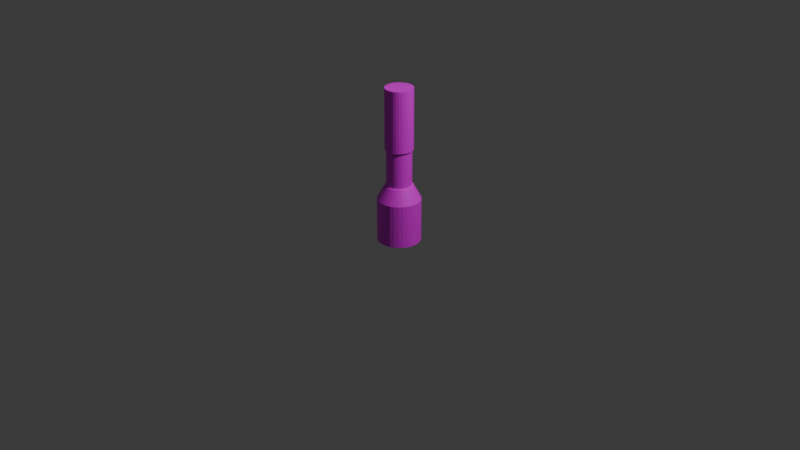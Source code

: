 # Source: flashlight.blend  (saved by Blender 4.4.30; exported with 4.5.12 LTS)
import bpy
from mathutils import Matrix  # noqa: F401  (used for matrix-valued properties, if any)

bpy.ops.wm.read_factory_settings(use_empty=True)
scene = bpy.context.scene
scene.name = 'Scene'

# ---- collections
col_collection = bpy.data.collections.new('Collection'); scene.collection.children.link(col_collection)

# ---- images (referenced by path relative to the original .blend; pixels are not part of the script)
import os
ASSET_DIR = os.environ.get("B2B_ASSET_DIR", "")  # directory of the original .blend (textures are referenced by path, not embedded)
HERE = os.path.dirname(os.path.abspath(__file__))  # packed textures are extracted next to this script under _unpacked/

def load_image(name, relpath, width, height, colorspace="sRGB"):
    """Load a texture the original file referenced (path relative to the .blend, or extracted next to this script)."""
    p = next((c for c in (os.path.join(HERE, relpath), os.path.join(ASSET_DIR, relpath)) if relpath and os.path.exists(c)), "")
    if p:
        img = bpy.data.images.load(p, check_existing=True)
        img.name = name
    else:  # same state as the original file: an image datablock whose file is absent (Cycles renders it pink)
        img = bpy.data.images.new(name, width, height)
        img.source = "FILE"
        img.filepath = "//" + (relpath or name)
    img.colorspace_settings.name = colorspace
    return img
img_torch = load_image('Torch', '', 1024, 1024, 'sRGB')

# ---- materials (node trees are filled in below, after node groups)
mat_material_001 = bpy.data.materials.new('Material.001')

# ---- material node trees
mat_material_001.use_nodes = True; mat_material_001.node_tree.nodes.clear()
_N = mat_material_001.node_tree.nodes; _L = mat_material_001.node_tree.links
n0 = _N.new('ShaderNodeBsdfPrincipled'); n0.name = 'Principled BSDF'; n0.location = (10, 300)
n1 = _N.new('ShaderNodeOutputMaterial'); n1.name = 'Material Output'; n1.location = (300, 300)
n2 = _N.new('ShaderNodeTexImage'); n2.name = 'Image Texture'; n2.location = (-280, 280)
n2.image = img_torch
_L.new(n0.outputs[0], n1.inputs[0])
_L.new(n2.outputs[0], n0.inputs[0])
n1.is_active_output = True

# ---- world
world_world = bpy.data.worlds.new('World'); scene.world = world_world
world_world.use_nodes = True; world_world.node_tree.nodes.clear()
_N = world_world.node_tree.nodes; _L = world_world.node_tree.links
n0 = _N.new('ShaderNodeOutputWorld'); n0.name = 'World Output'; n0.location = (300, 300)
n1 = _N.new('ShaderNodeBackground'); n1.name = 'Background'; n1.location = (10, 300)
n1.inputs[0].default_value = (0.05088, 0.05088, 0.05088, 1.0)
_L.new(n1.outputs[0], n0.inputs[0])
n0.is_active_output = True
world_world.color = (0.05088, 0.05088, 0.05088)
world_world.sun_shadow_jitter_overblur = 0.0

# ---- cameras
cam_camera = bpy.data.cameras.new('Camera')
cam_camera.clip_end = 100.0
cam_camera.ortho_scale = 7.314

# ---- lights
light_light = bpy.data.lights.new('Light', 'POINT')
light_light.energy = 1000.0
light_light.shadow_soft_size = 0.1

# ---- meshes
me_cylinder = bpy.data.meshes.new('Cylinder')
me_cylinder.from_pydata([(-0.1255, 0.6312, 1.914), (-0.2463, 0.5945, 3.5), (-0.3575, 0.5351, 3.5), (-0.455, 0.455, 3.5), (-0.5351, 0.3575, 3.5), (-0.5945, 0.2463, 3.5), (-0.6312, 0.1255, 3.5), (-0.6435, 2.318e-09, 3.5), (-0.6312, -0.1255, 3.5), (-0.5945, -0.2463, 3.5), (-0.5351, -0.3575, 3.5), (-0.455, -0.455, 3.5), (-0.3575, -0.5351, 3.5), (-0.2463, -0.5945, 3.5), (-0.1255, -0.6312, 3.5), (1.912e-07, -0.6435, 3.5), (0.1255, -0.6312, 3.5), (0.2463, -0.5945, 3.5), (0.3575, -0.5351, 3.5), (0.455, -0.455, 3.5), (0.5351, -0.3575, 3.5), (0.5945, -0.2463, 3.5), (0.6312, -0.1255, 3.5), (0.6435, -6.624e-10, 3.5), (0.6312, 0.1255, 3.5), (0.5945, 0.2463, 3.5), (0.5351, 0.3575, 3.5), (0.455, 0.455, 3.5), (0.3575, 0.5351, 3.5), (0.2463, 0.5945, 3.5), (0.1255, 0.6312, 3.5), (1.942e-07, 0.6435, 3.5), (2.065e-08, 0.6435, 0.9535), (0.0, 1.0, 0.5811), (0.1255, 0.6312, 0.9535), (0.1951, 0.9808, 0.5811), (0.2463, 0.5945, 0.9535), (0.3827, 0.9239, 0.5811), (0.3575, 0.5351, 0.9535), (0.5556, 0.8315, 0.5811), (0.455, 0.455, 0.9535), (0.7071, 0.7071, 0.5811), (0.5351, 0.3575, 0.9535), (0.8315, 0.5556, 0.5811), (0.5945, 0.2463, 0.9535), (0.9239, 0.3827, 0.5811), (0.6312, 0.1255, 0.9535), (0.9808, 0.1951, 0.5811), (0.6435, -6.624e-10, 0.9535), (1.0, 0.0, 0.5811), (0.6312, -0.1255, 0.9535), (0.9808, -0.1951, 0.5811), (0.5945, -0.2463, 0.9535), (0.9239, -0.3827, 0.5811), (0.5351, -0.3575, 0.9535), (0.8315, -0.5556, 0.5811), (0.455, -0.455, 0.9535), (0.7071, -0.7071, 0.5811), (0.3575, -0.5351, 0.9535), (0.5556, -0.8315, 0.5811), (0.2463, -0.5945, 0.9535), (0.3827, -0.9239, 0.5811), (0.1255, -0.6312, 0.9535), (0.1951, -0.9808, 0.5811), (1.767e-08, -0.6435, 0.9535), (0.0, -1.0, 0.5811), (-0.1255, -0.6312, 0.9535), (-0.1951, -0.9808, 0.5811), (-0.2463, -0.5945, 0.9535), (-0.3827, -0.9239, 0.5811), (-0.3575, -0.5351, 0.9535), (-0.5556, -0.8315, 0.5811), (-0.455, -0.455, 0.9535), (-0.7071, -0.7071, 0.5811), (-0.5351, -0.3575, 0.9535), (-0.8315, -0.5556, 0.5811), (-0.5945, -0.2463, 0.9535), (-0.9239, -0.3827, 0.5811), (-0.6312, -0.1255, 0.9535), (-0.9808, -0.1951, 0.5811), (-0.6435, 2.318e-09, 0.9535), (-1.0, 0.0, 0.5811), (-0.6312, 0.1255, 0.9535), (-0.9808, 0.1951, 0.5811), (-0.5945, 0.2463, 0.9535), (-0.9239, 0.3827, 0.5811), (-0.5351, 0.3575, 0.9535), (-0.8315, 0.5556, 0.5811), (-0.455, 0.455, 0.9535), (-0.7071, 0.7071, 0.5811), (-0.3575, 0.5351, 0.9535), (-0.5556, 0.8315, 0.5811), (-0.2463, 0.5945, 0.9535), (-0.3827, 0.9239, 0.5811), (-0.1255, 0.6312, 0.9535), (-0.1951, 0.9808, 0.5811), (0.0, 1.0, -0.5458), (0.1951, 0.9808, -0.5458), (0.3827, 0.9239, -0.5458), (0.5556, 0.8315, -0.5458), (0.7071, 0.7071, -0.5458), (0.8315, 0.5556, -0.5458), (0.9239, 0.3827, -0.5458), (0.9808, 0.1951, -0.5458), (1.0, -8.882e-16, -0.5458), (0.9808, -0.1951, -0.5458), (0.9239, -0.3827, -0.5458), (0.8315, -0.5556, -0.5458), (0.7071, -0.7071, -0.5458), (0.5556, -0.8315, -0.5458), (0.3827, -0.9239, -0.5458), (0.1951, -0.9808, -0.5458), (0.0, -1.0, -0.5458), (-0.1951, -0.9808, -0.5458), (-0.3827, -0.9239, -0.5458), (-0.5556, -0.8315, -0.5458), (-0.7071, -0.7071, -0.5458), (-0.8315, -0.5556, -0.5458), (-0.9239, -0.3827, -0.5458), (-0.9808, -0.1951, -0.5458), (-1.0, -8.882e-16, -0.5458), (-0.9808, 0.1951, -0.5458), (-0.9239, 0.3827, -0.5458), (-0.8315, 0.5556, -0.5458), (-0.7071, 0.7071, -0.5458), (-0.5556, 0.8315, -0.5458), (-0.3827, 0.9239, -0.5458), (-0.1951, 0.9808, -0.5458), (0.1951, 0.9808, 0.3977), (0.0, 1.0, 0.3977), (0.3827, 0.9239, 0.3977), (0.5556, 0.8315, 0.3977), (0.7071, 0.7071, 0.3977), (0.8315, 0.5556, 0.3977), (0.9239, 0.3827, 0.3977), (0.9808, 0.1951, 0.3977), (1.0, 0.0, 0.3977), (0.9808, -0.1951, 0.3977), (0.9239, -0.3827, 0.3977), (0.8315, -0.5556, 0.3977), (0.7071, -0.7071, 0.3977), (0.5556, -0.8315, 0.3977), (0.3827, -0.9239, 0.3977), (0.1951, -0.9808, 0.3977), (0.0, -1.0, 0.3977), (-0.1951, -0.9808, 0.3977), (-0.3827, -0.9239, 0.3977), (-0.5556, -0.8315, 0.3977), (-0.7071, -0.7071, 0.3977), (-0.8315, -0.5556, 0.3977), (-0.9239, -0.3827, 0.3977), (-0.9808, -0.1951, 0.3977), (-1.0, 0.0, 0.3977), (-0.9808, 0.1951, 0.3977), (-0.9239, 0.3827, 0.3977), (-0.8315, 0.5556, 0.3977), (-0.7071, 0.7071, 0.3977), (-0.5556, 0.8315, 0.3977), (-0.3827, 0.9239, 0.3977), (-0.1951, 0.9808, 0.3977), (-0.1255, 0.6312, 3.5), (1.937e-07, 0.6435, 1.914), (-0.2463, 0.5945, 1.914), (-0.3575, 0.5351, 1.914), (-0.455, 0.455, 1.914), (-0.5351, 0.3575, 1.914), (-0.5945, 0.2463, 1.914), (-0.6312, 0.1255, 1.914), (-0.6435, 2.318e-09, 1.914), (-0.6312, -0.1255, 1.914), (-0.5945, -0.2463, 1.914), (-0.5351, -0.3575, 1.914), (-0.455, -0.455, 1.914), (-0.3575, -0.5351, 1.914), (-0.2463, -0.5945, 1.914), (-0.1255, -0.6312, 1.914), (1.907e-07, -0.6435, 1.914), (0.1255, -0.6312, 1.914), (0.2463, -0.5945, 1.914), (0.3575, -0.5351, 1.914), (0.455, -0.455, 1.914), (0.5351, -0.3575, 1.914), (0.5945, -0.2463, 1.914), (0.6312, -0.1255, 1.914), (0.6435, -6.624e-10, 1.914), (0.6312, 0.1255, 1.914), (0.5945, 0.2463, 1.914), (0.5351, 0.3575, 1.914), (0.455, 0.455, 1.914), (0.3575, 0.5351, 1.914), (0.2463, 0.5945, 1.914), (0.1255, 0.6312, 1.914), (2.118e-08, 0.6435, 0.9517), (0.1255, 0.6312, 0.9517), (0.2463, 0.5945, 0.9517), (0.3575, 0.5351, 0.9517), (0.455, 0.455, 0.9517), (0.5351, 0.3575, 0.9517), (0.5945, 0.2463, 0.9517), (0.6312, 0.1255, 0.9517), (0.6435, -6.624e-10, 0.9517), (0.6312, -0.1255, 0.9517), (0.5945, -0.2463, 0.9517), (0.5351, -0.3575, 0.9517), (0.455, -0.455, 0.9517), (0.3575, -0.5351, 0.9517), (0.2463, -0.5945, 0.9517), (0.1255, -0.6312, 0.9517), (1.82e-08, -0.6435, 0.9517), (-0.1255, -0.6312, 0.9517), (-0.2463, -0.5945, 0.9517), (-0.3575, -0.5351, 0.9517), (-0.455, -0.455, 0.9517), (-0.5351, -0.3575, 0.9517), (-0.5945, -0.2463, 0.9517), (-0.6312, -0.1255, 0.9517), (-0.6435, 2.318e-09, 0.9517), (-0.6312, 0.1255, 0.9517), (-0.5945, 0.2463, 0.9517), (-0.5351, 0.3575, 0.9517), (-0.455, 0.455, 0.9517), (-0.3575, 0.5351, 0.9517), (-0.2463, 0.5945, 0.9517), (-0.1255, 0.6312, 0.9517), (-0.113, 0.568, 1.914), (1.835e-07, 0.5792, 1.914), (-0.2216, 0.5351, 1.914), (-0.3218, 0.4816, 1.914), (-0.4095, 0.4095, 1.914), (-0.4816, 0.3218, 1.914), (-0.5351, 0.2216, 1.914), (-0.568, 0.113, 1.914), (-0.5792, 2.086e-09, 1.914), (-0.568, -0.113, 1.914), (-0.5351, -0.2216, 1.914), (-0.4816, -0.3218, 1.914), (-0.4095, -0.4095, 1.914), (-0.3218, -0.4816, 1.914), (-0.2216, -0.5351, 1.914), (-0.113, -0.568, 1.914), (1.808e-07, -0.5792, 1.914), (0.113, -0.568, 1.914), (0.2216, -0.5351, 1.914), (0.3218, -0.4816, 1.914), (0.4095, -0.4095, 1.914), (0.4816, -0.3218, 1.914), (0.5351, -0.2216, 1.914), (0.568, -0.113, 1.914), (0.5792, -5.962e-10, 1.914), (0.568, 0.113, 1.914), (0.5351, 0.2216, 1.914), (0.4816, 0.3218, 1.914), (0.4095, 0.4095, 1.914), (0.3218, 0.4816, 1.914), (0.2216, 0.5351, 1.914), (0.113, 0.568, 1.914), (2.826e-08, 0.5792, 0.9517), (0.113, 0.568, 0.9517), (0.2216, 0.5351, 0.9517), (0.3218, 0.4816, 0.9517), (0.4095, 0.4095, 0.9517), (0.4816, 0.3218, 0.9517), (0.5351, 0.2216, 0.9517), (0.568, 0.113, 0.9517), (0.5792, -5.962e-10, 0.9517), (0.568, -0.113, 0.9517), (0.5351, -0.2216, 0.9517), (0.4816, -0.3218, 0.9517), (0.4095, -0.4095, 0.9517), (0.3218, -0.4816, 0.9517), (0.2216, -0.5351, 0.9517), (0.113, -0.568, 0.9517), (2.558e-08, -0.5792, 0.9517), (-0.113, -0.568, 0.9517), (-0.2216, -0.5351, 0.9517), (-0.3218, -0.4816, 0.9517), (-0.4095, -0.4095, 0.9517), (-0.4816, -0.3218, 0.9517), (-0.5351, -0.2216, 0.9517), (-0.568, -0.113, 0.9517), (-0.5792, 2.086e-09, 0.9517), (-0.568, 0.113, 0.9517), (-0.5351, 0.2216, 0.9517), (-0.4816, 0.3218, 0.9517), (-0.4095, 0.4095, 0.9517), (-0.3218, 0.4816, 0.9517), (-0.2216, 0.5351, 0.9517), (-0.113, 0.568, 0.9517), (0.0, 0.8507, -0.5458), (0.166, 0.8344, -0.5458), (0.3256, 0.786, -0.5458), (0.4726, 0.7074, -0.5458), (0.6016, 0.6016, -0.5458), (0.7074, 0.4726, -0.5458), (0.786, 0.3256, -0.5458), (0.8344, 0.166, -0.5458), (0.8507, -8.882e-16, -0.5458), (0.8344, -0.166, -0.5458), (0.786, -0.3256, -0.5458), (0.7074, -0.4726, -0.5458), (0.6016, -0.6016, -0.5458), (0.4726, -0.7074, -0.5458), (0.3256, -0.786, -0.5458), (0.166, -0.8344, -0.5458), (0.0, -0.8507, -0.5458), (-0.166, -0.8344, -0.5458), (-0.3256, -0.786, -0.5458), (-0.4726, -0.7074, -0.5458), (-0.6016, -0.6016, -0.5458), (-0.7074, -0.4726, -0.5458), (-0.786, -0.3256, -0.5458), (-0.8344, -0.166, -0.5458), (-0.8507, -8.882e-16, -0.5458), (-0.8344, 0.166, -0.5458), (-0.786, 0.3256, -0.5458), (-0.7074, 0.4726, -0.5458), (-0.6016, 0.6016, -0.5458), (-0.4726, 0.7074, -0.5458), (-0.3256, 0.786, -0.5458), (-0.166, 0.8344, -0.5458), (0.0, 1.0, -0.5458), (0.1951, 0.9808, -0.5458), (0.3827, 0.9239, -0.5458), (0.5556, 0.8315, -0.5458), (0.7071, 0.7071, -0.5458), (0.8315, 0.5556, -0.5458), (0.9239, 0.3827, -0.5458), (0.9808, 0.1951, -0.5458), (1.0, -8.882e-16, -0.5458), (0.9808, -0.1951, -0.5458), (0.9239, -0.3827, -0.5458), (0.8315, -0.5556, -0.5458), (0.7071, -0.7071, -0.5458), (0.5556, -0.8315, -0.5458), (0.3827, -0.9239, -0.5458), (0.1951, -0.9808, -0.5458), (0.0, -1.0, -0.5458), (-0.1951, -0.9808, -0.5458), (-0.3827, -0.9239, -0.5458), (-0.5556, -0.8315, -0.5458), (-0.7071, -0.7071, -0.5458), (-0.8315, -0.5556, -0.5458), (-0.9239, -0.3827, -0.5458), (-0.9808, -0.1951, -0.5458), (-1.0, -8.882e-16, -0.5458), (-0.9808, 0.1951, -0.5458), (-0.9239, 0.3827, -0.5458), (-0.8315, 0.5556, -0.5458), (-0.7071, 0.7071, -0.5458), (-0.5556, 0.8315, -0.5458), (-0.3827, 0.9239, -0.5458), (-0.1951, 0.9808, -0.5458), (-2.38e-08, 0.8507, -0.153), (0.166, 0.8344, -0.153), (0.3256, 0.786, -0.153), (0.4726, 0.7074, -0.153), (0.6016, 0.6016, -0.153), (0.7074, 0.4726, -0.153), (0.786, 0.3256, -0.153), (0.8344, 0.166, -0.153), (0.8507, -8.882e-16, -0.153), (0.8344, -0.166, -0.153), (0.786, -0.3256, -0.153), (0.7074, -0.4726, -0.153), (0.6016, -0.6016, -0.153), (0.4726, -0.7074, -0.153), (0.3256, -0.786, -0.153), (0.166, -0.8344, -0.153), (-2.38e-08, -0.8507, -0.153), (-0.166, -0.8344, -0.153), (-0.3256, -0.786, -0.153), (-0.4726, -0.7074, -0.153), (-0.6016, -0.6016, -0.153), (-0.7074, -0.4726, -0.153), (-0.786, -0.3256, -0.153), (-0.8344, -0.166, -0.153), (-0.8507, -8.882e-16, -0.153), (-0.8344, 0.166, -0.153), (-0.786, 0.3256, -0.153), (-0.7074, 0.4726, -0.153), (-0.6016, 0.6016, -0.153), (-0.4726, 0.7074, -0.153), (-0.3256, 0.786, -0.153), (-0.166, 0.8344, -0.153), (1.936e-08, -0.6436, 0.9533), (0.1257, -0.6312, 0.9533), (0.2465, -0.5946, 0.9533), (0.3579, -0.5351, 0.9533), (0.4555, -0.4551, 0.9533), (0.5356, -0.3575, 0.9533), (0.5952, -0.2463, 0.9533), (0.6318, -0.1256, 0.9533), (0.6442, 4.336e-09, 0.9533), (0.6318, 0.1256, 0.9533), (0.5952, 0.2463, 0.9533), (0.5356, 0.3575, 0.9533), (0.4555, 0.4551, 0.9533), (0.3579, 0.5351, 0.9533), (0.2465, 0.5946, 0.9533), (0.1257, 0.6312, 0.9533), (1.936e-08, 0.6436, 0.9533), (-0.1257, 0.6312, 0.9533), (-0.2465, 0.5946, 0.9533), (-0.3579, 0.5351, 0.9533), (-0.4555, 0.4551, 0.9533), (-0.5356, 0.3575, 0.9533), (-0.5952, 0.2463, 0.9533), (-0.6318, 0.1256, 0.9533), (-0.6442, 4.336e-09, 0.9533), (-0.6318, -0.1256, 0.9533), (-0.5952, -0.2463, 0.9533), (-0.5356, -0.3575, 0.9533), (-0.4555, -0.4551, 0.9533), (-0.3579, -0.5351, 0.9533), (-0.2465, -0.5946, 0.9533), (-0.1257, -0.6312, 0.9533), (-2.627e-08, 0.6485, 1.914), (0.1237, 0.636, 1.914), (0.2426, 0.5991, 1.914), (0.3521, 0.5392, 1.914), (0.4482, 0.4586, 1.914), (0.527, 0.3603, 1.914), (0.5856, 0.2482, 1.914), (0.6216, 0.1265, 1.914), (0.6338, 7.953e-11, 1.914), (0.6216, -0.1265, 1.914), (0.5856, -0.2482, 1.914), (0.527, -0.3603, 1.914), (0.4482, -0.4586, 1.914), (0.3521, -0.5392, 1.914), (0.2426, -0.5991, 1.914), (0.1237, -0.636, 1.914), (-2.627e-08, -0.6485, 1.914), (-0.1237, -0.636, 1.914), (-0.2426, -0.5991, 1.914), (-0.3521, -0.5392, 1.914), (-0.4482, -0.4586, 1.914), (-0.527, -0.3603, 1.914), (-0.5856, -0.2482, 1.914), (-0.6216, -0.1265, 1.914), (-0.6338, 7.953e-11, 1.914), (-0.6216, 0.1265, 1.914), (-0.5856, 0.2482, 1.914), (-0.527, 0.3603, 1.914), (-0.4482, 0.4586, 1.914), (-0.3521, 0.5392, 1.914), (-0.2426, 0.5991, 1.914), (-0.1237, 0.636, 1.914)], [], [(91, 93, 158, 157), (73, 75, 149, 148), (55, 57, 140, 139), (37, 39, 131, 130), (81, 83, 153, 152), (63, 65, 144, 143), (45, 47, 135, 134), (89, 91, 157, 156), (71, 73, 148, 147), (53, 55, 139, 138), (35, 37, 130, 128), (79, 81, 152, 151), (61, 63, 143, 142), (43, 45, 134, 133), (87, 89, 156, 155), (69, 71, 147, 146), (51, 53, 138, 137), (33, 35, 128, 129), (77, 79, 151, 150), (59, 61, 142, 141), (41, 43, 133, 132), (95, 33, 129, 159), (85, 87, 155, 154), (67, 69, 146, 145), (49, 51, 137, 136), (93, 95, 159, 158), (75, 77, 150, 149), (57, 59, 141, 140), (39, 41, 132, 131), (83, 85, 154, 153), (30, 31, 160, 1, 2, 3, 4, 5, 6, 7, 8, 9, 10, 11, 12, 13, 14, 15, 16, 17, 18, 19, 20, 21, 22, 23, 24, 25, 26, 27, 28, 29), (65, 67, 145, 144), (47, 49, 136, 135), (35, 33, 32, 34), (37, 35, 34, 36), (39, 37, 36, 38), (41, 39, 38, 40), (43, 41, 40, 42), (45, 43, 42, 44), (47, 45, 44, 46), (49, 47, 46, 48), (51, 49, 48, 50), (53, 51, 50, 52), (55, 53, 52, 54), (57, 55, 54, 56), (59, 57, 56, 58), (61, 59, 58, 60), (63, 61, 60, 62), (65, 63, 62, 64), (67, 65, 64, 66), (69, 67, 66, 68), (71, 69, 68, 70), (73, 71, 70, 72), (75, 73, 72, 74), (77, 75, 74, 76), (79, 77, 76, 78), (81, 79, 78, 80), (83, 81, 80, 82), (85, 83, 82, 84), (87, 85, 84, 86), (89, 87, 86, 88), (91, 89, 88, 90), (93, 91, 90, 92), (95, 93, 92, 94), (33, 95, 94, 32), (127, 159, 129, 96), (98, 130, 131, 99), (99, 131, 132, 100), (100, 132, 133, 101), (101, 133, 134, 102), (102, 134, 135, 103), (103, 135, 136, 104), (104, 136, 137, 105), (105, 137, 138, 106), (106, 138, 139, 107), (107, 139, 140, 108), (108, 140, 141, 109), (109, 141, 142, 110), (110, 142, 143, 111), (111, 143, 144, 112), (112, 144, 145, 113), (113, 145, 146, 114), (114, 146, 147, 115), (115, 147, 148, 116), (116, 148, 149, 117), (117, 149, 150, 118), (118, 150, 151, 119), (119, 151, 152, 120), (120, 152, 153, 121), (121, 153, 154, 122), (122, 154, 155, 123), (123, 155, 156, 124), (124, 156, 157, 125), (125, 157, 158, 126), (126, 158, 159, 127), (96, 129, 128, 97), (97, 128, 130, 98), (102, 103, 327, 326), (161, 0, 160, 31), (0, 162, 1, 160), (162, 163, 2, 1), (163, 164, 3, 2), (164, 165, 4, 3), (165, 166, 5, 4), (166, 167, 6, 5), (167, 168, 7, 6), (168, 169, 8, 7), (169, 170, 9, 8), (170, 171, 10, 9), (171, 172, 11, 10), (172, 173, 12, 11), (173, 174, 13, 12), (174, 175, 14, 13), (175, 176, 15, 14), (176, 177, 16, 15), (177, 178, 17, 16), (178, 179, 18, 17), (179, 180, 19, 18), (180, 181, 20, 19), (181, 182, 21, 20), (182, 183, 22, 21), (183, 184, 23, 22), (184, 185, 24, 23), (185, 186, 25, 24), (186, 187, 26, 25), (187, 188, 27, 26), (188, 189, 28, 27), (189, 190, 29, 28), (190, 191, 30, 29), (191, 161, 31, 30), (192, 193, 34, 32), (193, 194, 36, 34), (194, 195, 38, 36), (195, 196, 40, 38), (196, 197, 42, 40), (197, 198, 44, 42), (198, 199, 46, 44), (199, 200, 48, 46), (200, 201, 50, 48), (201, 202, 52, 50), (202, 203, 54, 52), (203, 204, 56, 54), (204, 205, 58, 56), (205, 206, 60, 58), (206, 207, 62, 60), (207, 208, 64, 62), (208, 209, 66, 64), (209, 210, 68, 66), (210, 211, 70, 68), (211, 212, 72, 70), (212, 213, 74, 72), (213, 214, 76, 74), (214, 215, 78, 76), (215, 216, 80, 78), (216, 217, 82, 80), (217, 218, 84, 82), (218, 219, 86, 84), (219, 220, 88, 86), (220, 221, 90, 88), (221, 222, 92, 90), (222, 223, 94, 92), (223, 192, 32, 94), (275, 274, 238, 237), (284, 283, 229, 228), (262, 261, 251, 250), (271, 270, 242, 241), (280, 279, 233, 232), (258, 257, 255, 254), (267, 266, 246, 245), (276, 275, 237, 236), (285, 284, 228, 227), (263, 262, 250, 249), (272, 271, 241, 240), (281, 280, 232, 231), (259, 258, 254, 253), (268, 267, 245, 244), (277, 276, 236, 235), (286, 285, 227, 226), (264, 263, 249, 248), (273, 272, 240, 239), (282, 281, 231, 230), (260, 259, 253, 252), (269, 268, 244, 243), (278, 277, 235, 234), (287, 286, 226, 224), (265, 264, 248, 247), (274, 273, 239, 238), (283, 282, 230, 229), (256, 287, 224, 225), (261, 260, 252, 251), (270, 269, 243, 242), (279, 278, 234, 233), (257, 256, 225, 255), (266, 265, 247, 246), (303, 304, 368, 367), (116, 117, 341, 340), (103, 104, 328, 327), (117, 118, 342, 341), (104, 105, 329, 328), (118, 119, 343, 342), (105, 106, 330, 329), (119, 120, 344, 343), (106, 107, 331, 330), (120, 121, 345, 344), (107, 108, 332, 331), (121, 122, 346, 345), (108, 109, 333, 332), (122, 123, 347, 346), (109, 110, 334, 333), (96, 97, 321, 320), (123, 124, 348, 347), (110, 111, 335, 334), (97, 98, 322, 321), (124, 125, 349, 348), (111, 112, 336, 335), (98, 99, 323, 322), (125, 126, 350, 349), (112, 113, 337, 336), (99, 100, 324, 323), (126, 127, 351, 350), (113, 114, 338, 337), (100, 101, 325, 324), (127, 96, 320, 351), (114, 115, 339, 338), (101, 102, 326, 325), (115, 116, 340, 339), (289, 288, 320, 321), (290, 289, 321, 322), (291, 290, 322, 323), (292, 291, 323, 324), (293, 292, 324, 325), (294, 293, 325, 326), (295, 294, 326, 327), (296, 295, 327, 328), (297, 296, 328, 329), (298, 297, 329, 330), (299, 298, 330, 331), (300, 299, 331, 332), (301, 300, 332, 333), (302, 301, 333, 334), (303, 302, 334, 335), (304, 303, 335, 336), (305, 304, 336, 337), (306, 305, 337, 338), (307, 306, 338, 339), (308, 307, 339, 340), (309, 308, 340, 341), (310, 309, 341, 342), (311, 310, 342, 343), (312, 311, 343, 344), (313, 312, 344, 345), (314, 313, 345, 346), (315, 314, 346, 347), (316, 315, 347, 348), (317, 316, 348, 349), (318, 317, 349, 350), (319, 318, 350, 351), (288, 319, 351, 320), (352, 353, 354, 355, 356, 357, 358, 359, 360, 361, 362, 363, 364, 365, 366, 367, 368, 369, 370, 371, 372, 373, 374, 375, 376, 377, 378, 379, 380, 381, 382, 383), (290, 291, 355, 354), (317, 318, 382, 381), (304, 305, 369, 368), (291, 292, 356, 355), (318, 319, 383, 382), (305, 306, 370, 369), (292, 293, 357, 356), (319, 288, 352, 383), (306, 307, 371, 370), (293, 294, 358, 357), (307, 308, 372, 371), (294, 295, 359, 358), (308, 309, 373, 372), (295, 296, 360, 359), (309, 310, 374, 373), (296, 297, 361, 360), (310, 311, 375, 374), (297, 298, 362, 361), (311, 312, 376, 375), (298, 299, 363, 362), (312, 313, 377, 376), (299, 300, 364, 363), (313, 314, 378, 377), (300, 301, 365, 364), (314, 315, 379, 378), (301, 302, 366, 365), (288, 289, 353, 352), (315, 316, 380, 379), (302, 303, 367, 366), (289, 290, 354, 353), (316, 317, 381, 380), (384, 385, 386, 387, 388, 389, 390, 391, 392, 393, 394, 395, 396, 397, 398, 399, 400, 401, 402, 403, 404, 405, 406, 407, 408, 409, 410, 411, 412, 413, 414, 415), (416, 417, 418, 419, 420, 421, 422, 423, 424, 425, 426, 427, 428, 429, 430, 431, 432, 433, 434, 435, 436, 437, 438, 439, 440, 441, 442, 443, 444, 445, 446, 447)])
_uv = me_cylinder.uv_layers.new(name='UVMap')
_uv.uv.foreach_set('vector', [0.001056, 0.08228, 0.001056, 0.001056, 0.08228, 0.001056, 0.08228, 0.08228, 0.001056, 0.1656, 0.001056, 0.08439, 0.08228, 0.08439, 0.08228, 0.1656, 0.1656, 0.08228, 0.08439, 0.08228, 0.08439, 0.001056, 0.1656, 0.001056, 0.1656, 0.1656, 0.08439, 0.1656, 0.08439, 0.08439, 0.1656, 0.08439, 0.001056, 0.2489, 0.001056, 0.1677, 0.08228, 0.1677, 0.08228, 0.2489, 0.08439, 0.2489, 0.08439, 0.1677, 0.1656, 0.1677, 0.1656, 0.2489, 0.2489, 0.08228, 0.1677, 0.08228, 0.1677, 0.001056, 0.2489, 0.001056, 0.2489, 0.1656, 0.1677, 0.1656, 0.1677, 0.08439, 0.2489, 0.08439, 0.2489, 0.2489, 0.1677, 0.2489, 0.1677, 0.1677, 0.2489, 0.1677, 0.001056, 0.3323, 0.001056, 0.2511, 0.08228, 0.2511, 0.08228, 0.3323, 0.08439, 0.3323, 0.08439, 0.2511, 0.1656, 0.2511, 0.1656, 0.3323, 0.1677, 0.3323, 0.1677, 0.2511, 0.2489, 0.2511, 0.2489, 0.3323, 0.3323, 0.08228, 0.2511, 0.08228, 0.2511, 0.001056, 0.3323, 0.001056, 0.3323, 0.1656, 0.2511, 0.1656, 0.2511, 0.08439, 0.3323, 0.08439, 0.3323, 0.2489, 0.2511, 0.2489, 0.2511, 0.1677, 0.3323, 0.1677, 0.3323, 0.3323, 0.2511, 0.3323, 0.2511, 0.2511, 0.3323, 0.2511, 0.001056, 0.4156, 0.001056, 0.3344, 0.08228, 0.3344, 0.08228, 0.4156, 0.08439, 0.4156, 0.08439, 0.3344, 0.1656, 0.3344, 0.1656, 0.4156, 0.1677, 0.4156, 0.1677, 0.3344, 0.2489, 0.3344, 0.2489, 0.4156, 0.2511, 0.4156, 0.2511, 0.3344, 0.3323, 0.3344, 0.3323, 0.4156, 0.4156, 0.08228, 0.3344, 0.08228, 0.3344, 0.001056, 0.4156, 0.001056, 0.4156, 0.1656, 0.3344, 0.1656, 0.3344, 0.08439, 0.4156, 0.08439, 0.4156, 0.2489, 0.3344, 0.2489, 0.3344, 0.1677, 0.4156, 0.1677, 0.4156, 0.3323, 0.3344, 0.3323, 0.3344, 0.2511, 0.4156, 0.2511, 0.4156, 0.4156, 0.3344, 0.4156, 0.3344, 0.3344, 0.4156, 0.3344, 0.001056, 0.4989, 0.001056, 0.4177, 0.08228, 0.4177, 0.08228, 0.4989, 0.08439, 0.4989, 0.08439, 0.4177, 0.1656, 0.4177, 0.1656, 0.4989, 0.1677, 0.4989, 0.1677, 0.4177, 0.2489, 0.4177, 0.2489, 0.4989, 0.2511, 0.4989, 0.2511, 0.4177, 0.3323, 0.4177, 0.3323, 0.4989, 0.3344, 0.4989, 0.3344, 0.4177, 0.4156, 0.4177, 0.4156, 0.4989, 0.6288, 0.9986, 0.6366, 0.997, 0.6439, 0.994, 0.6506, 0.9895, 0.6562, 0.9839, 0.6606, 0.9773, 0.6637, 0.9699, 0.6652, 0.9621, 0.6652, 0.9542, 0.6637, 0.9463, 0.6606, 0.939, 0.6562, 0.9324, 0.6506, 0.9267, 0.6439, 0.9223, 0.6366, 0.9193, 0.6288, 0.9177, 0.6208, 0.9177, 0.613, 0.9193, 0.6057, 0.9223, 0.599, 0.9267, 0.5934, 0.9324, 0.589, 0.939, 0.5859, 0.9463, 0.5844, 0.9542, 0.5844, 0.9621, 0.5859, 0.9699, 0.589, 0.9773, 0.5934, 0.9839, 0.599, 0.9895, 0.6057, 0.994, 0.613, 0.997, 0.6208, 0.9986, 0.4989, 0.08228, 0.4177, 0.08228, 0.4177, 0.001056, 0.4989, 0.001056, 0.4989, 0.1656, 0.4177, 0.1656, 0.4177, 0.08439, 0.4989, 0.08439, 0.4989, 0.2489, 0.4177, 0.2489, 0.4177, 0.1677, 0.4989, 0.1677, 0.4989, 0.3323, 0.4177, 0.3323, 0.4177, 0.2511, 0.4989, 0.2511, 0.4989, 0.4156, 0.4177, 0.4156, 0.4177, 0.3344, 0.4989, 0.3344, 0.4989, 0.4989, 0.4177, 0.4989, 0.4177, 0.4177, 0.4989, 0.4177, 0.001056, 0.5823, 0.001056, 0.5011, 0.08228, 0.5011, 0.08228, 0.5823, 0.08439, 0.5823, 0.08439, 0.5011, 0.1656, 0.5011, 0.1656, 0.5823, 0.1677, 0.5823, 0.1677, 0.5011, 0.2489, 0.5011, 0.2489, 0.5823, 0.2511, 0.5823, 0.2511, 0.5011, 0.3323, 0.5011, 0.3323, 0.5823, 0.3344, 0.5823, 0.3344, 0.5011, 0.4156, 0.5011, 0.4156, 0.5823, 0.4177, 0.5823, 0.4177, 0.5011, 0.4989, 0.5011, 0.4989, 0.5823, 0.5823, 0.08228, 0.5011, 0.08228, 0.5011, 0.001056, 0.5823, 0.001056, 0.5823, 0.1656, 0.5011, 0.1656, 0.5011, 0.08439, 0.5823, 0.08439, 0.5823, 0.2489, 0.5011, 0.2489, 0.5011, 0.1677, 0.5823, 0.1677, 0.5823, 0.3323, 0.5011, 0.3323, 0.5011, 0.2511, 0.5823, 0.2511, 0.5823, 0.4156, 0.5011, 0.4156, 0.5011, 0.3344, 0.5823, 0.3344, 0.5823, 0.4989, 0.5011, 0.4989, 0.5011, 0.4177, 0.5823, 0.4177, 0.5823, 0.5823, 0.5011, 0.5823, 0.5011, 0.5011, 0.5823, 0.5011, 0.001056, 0.6656, 0.001056, 0.5844, 0.08228, 0.5844, 0.08228, 0.6656, 0.08439, 0.6656, 0.08439, 0.5844, 0.1656, 0.5844, 0.1656, 0.6656, 0.1677, 0.6656, 0.1677, 0.5844, 0.2489, 0.5844, 0.2489, 0.6656, 0.2511, 0.6656, 0.2511, 0.5844, 0.3323, 0.5844, 0.3323, 0.6656, 0.3344, 0.6656, 0.3344, 0.5844, 0.4156, 0.5844, 0.4156, 0.6656, 0.4177, 0.6656, 0.4177, 0.5844, 0.4989, 0.5844, 0.4989, 0.6656, 0.5011, 0.6656, 0.5011, 0.5844, 0.5823, 0.5844, 0.5823, 0.6656, 0.6656, 0.08228, 0.5844, 0.08228, 0.5844, 0.001056, 0.6656, 0.001056, 0.6656, 0.1656, 0.5844, 0.1656, 0.5844, 0.08439, 0.6656, 0.08439, 0.6656, 0.2489, 0.5844, 0.2489, 0.5844, 0.1677, 0.6656, 0.1677, 0.6656, 0.3323, 0.5844, 0.3323, 0.5844, 0.2511, 0.6656, 0.2511, 0.6656, 0.4156, 0.5844, 0.4156, 0.5844, 0.3344, 0.6656, 0.3344, 0.6656, 0.4989, 0.5844, 0.4989, 0.5844, 0.4177, 0.6656, 0.4177, 0.6656, 0.5823, 0.5844, 0.5823, 0.5844, 0.5011, 0.6656, 0.5011, 0.6656, 0.6656, 0.5844, 0.6656, 0.5844, 0.5844, 0.6656, 0.5844, 0.8323, 0.5823, 0.7511, 0.5823, 0.7511, 0.5011, 0.8323, 0.5011, 0.8323, 0.6656, 0.7511, 0.6656, 0.7511, 0.5844, 0.8323, 0.5844, 0.8323, 0.7489, 0.7511, 0.7489, 0.7511, 0.6677, 0.8323, 0.6677, 0.8323, 0.8323, 0.7511, 0.8323, 0.7511, 0.7511, 0.8323, 0.7511, 0.001056, 0.9156, 0.001056, 0.8344, 0.08228, 0.8344, 0.08228, 0.9156, 0.08439, 0.9156, 0.08439, 0.8344, 0.1656, 0.8344, 0.1656, 0.9156, 0.1677, 0.9156, 0.1677, 0.8344, 0.2489, 0.8344, 0.2489, 0.9156, 0.2511, 0.9156, 0.2511, 0.8344, 0.3323, 0.8344, 0.3323, 0.9156, 0.3344, 0.9156, 0.3344, 0.8344, 0.4156, 0.8344, 0.4156, 0.9156, 0.4177, 0.9156, 0.4177, 0.8344, 0.4989, 0.8344, 0.4989, 0.9156, 0.5011, 0.9156, 0.5011, 0.8344, 0.5823, 0.8344, 0.5823, 0.9156, 0.5844, 0.9156, 0.5844, 0.8344, 0.6656, 0.8344, 0.6656, 0.9156, 0.6677, 0.9156, 0.6677, 0.8344, 0.7489, 0.8344, 0.7489, 0.9156, 0.7511, 0.9156, 0.7511, 0.8344, 0.8323, 0.8344, 0.8323, 0.9156, 0.9156, 0.08228, 0.8344, 0.08228, 0.8344, 0.001056, 0.9156, 0.001056, 0.9156, 0.1656, 0.8344, 0.1656, 0.8344, 0.08439, 0.9156, 0.08439, 0.9156, 0.2489, 0.8344, 0.2489, 0.8344, 0.1677, 0.9156, 0.1677, 0.9156, 0.3323, 0.8344, 0.3323, 0.8344, 0.2511, 0.9156, 0.2511, 0.9156, 0.4156, 0.8344, 0.4156, 0.8344, 0.3344, 0.9156, 0.3344, 0.9156, 0.4989, 0.8344, 0.4989, 0.8344, 0.4177, 0.9156, 0.4177, 0.9156, 0.5823, 0.8344, 0.5823, 0.8344, 0.5011, 0.9156, 0.5011, 0.9156, 0.6656, 0.8344, 0.6656, 0.8344, 0.5844, 0.9156, 0.5844, 0.9156, 0.7489, 0.8344, 0.7489, 0.8344, 0.6677, 0.9156, 0.6677, 0.9156, 0.8323, 0.8344, 0.8323, 0.8344, 0.7511, 0.9156, 0.7511, 0.9156, 0.9156, 0.8344, 0.9156, 0.8344, 0.8344, 0.9156, 0.8344, 0.001056, 0.9989, 0.001056, 0.9177, 0.08228, 0.9177, 0.08228, 0.9989, 0.08439, 0.9989, 0.08439, 0.9177, 0.1656, 0.9177, 0.1656, 0.9989, 0.1677, 0.9989, 0.1677, 0.9177, 0.2489, 0.9177, 0.2489, 0.9989, 0.2511, 0.9989, 0.2511, 0.9177, 0.3323, 0.9177, 0.3323, 0.9989, 0.3344, 0.9989, 0.3344, 0.9177, 0.4156, 0.9177, 0.4156, 0.9989, 0.4177, 0.9989, 0.4177, 0.9177, 0.4989, 0.9177, 0.4989, 0.9989, 0.5011, 0.9989, 0.5011, 0.9177, 0.5823, 0.9177, 0.5823, 0.9989, 0.08439, 0.9156, 0.1656, 0.9156, 0.1656, 0.9156, 0.08439, 0.9156, 0.8323, 0.02632, 0.7511, 0.02632, 0.7511, 0.001056, 0.8323, 0.001056, 0.4737, 0.8323, 0.4737, 0.7511, 0.4989, 0.7511, 0.4989, 0.8323, 0.7489, 0.6097, 0.6677, 0.6097, 0.6677, 0.5844, 0.7489, 0.5844, 0.7489, 0.02632, 0.6677, 0.02632, 0.6677, 0.001056, 0.7489, 0.001056, 0.1403, 0.7489, 0.1403, 0.6677, 0.1656, 0.6677, 0.1656, 0.7489, 0.7237, 0.8323, 0.7237, 0.7511, 0.7489, 0.7511, 0.7489, 0.8323, 0.1403, 0.8323, 0.1403, 0.7511, 0.1656, 0.7511, 0.1656, 0.8323, 0.7489, 0.2763, 0.6677, 0.2763, 0.6677, 0.2511, 0.7489, 0.2511, 0.3903, 0.7489, 0.3903, 0.6677, 0.4156, 0.6677, 0.4156, 0.7489, 0.8323, 0.2763, 0.7511, 0.2763, 0.7511, 0.2511, 0.8323, 0.2511, 0.3903, 0.8323, 0.3903, 0.7511, 0.4156, 0.7511, 0.4156, 0.8323, 0.7489, 0.5263, 0.6677, 0.5263, 0.6677, 0.5011, 0.7489, 0.5011, 0.6403, 0.7489, 0.6403, 0.6677, 0.6656, 0.6677, 0.6656, 0.7489, 0.05701, 0.7489, 0.05701, 0.6677, 0.08228, 0.6677, 0.08228, 0.7489, 0.6403, 0.8323, 0.6403, 0.7511, 0.6656, 0.7511, 0.6656, 0.8323, 0.05701, 0.8323, 0.05701, 0.7511, 0.08228, 0.7511, 0.08228, 0.8323, 0.7489, 0.193, 0.6677, 0.193, 0.6677, 0.1677, 0.7489, 0.1677, 0.307, 0.7489, 0.307, 0.6677, 0.3323, 0.6677, 0.3323, 0.7489, 0.8323, 0.193, 0.7511, 0.193, 0.7511, 0.1677, 0.8323, 0.1677, 0.307, 0.8323, 0.307, 0.7511, 0.3323, 0.7511, 0.3323, 0.8323, 0.7489, 0.443, 0.6677, 0.443, 0.6677, 0.4177, 0.7489, 0.4177, 0.557, 0.7489, 0.557, 0.6677, 0.5823, 0.6677, 0.5823, 0.7489, 0.8323, 0.443, 0.7511, 0.443, 0.7511, 0.4177, 0.8323, 0.4177, 0.557, 0.8323, 0.557, 0.7511, 0.5823, 0.7511, 0.5823, 0.8323, 0.7489, 0.693, 0.6677, 0.693, 0.6677, 0.6677, 0.7489, 0.6677, 0.7489, 0.1097, 0.6677, 0.1097, 0.6677, 0.08439, 0.7489, 0.08439, 0.2237, 0.7489, 0.2237, 0.6677, 0.2489, 0.6677, 0.2489, 0.7489, 0.8323, 0.1097, 0.7511, 0.1097, 0.7511, 0.08439, 0.8323, 0.08439, 0.2237, 0.8323, 0.2237, 0.7511, 0.2489, 0.7511, 0.2489, 0.8323, 0.7489, 0.3597, 0.6677, 0.3597, 0.6677, 0.3344, 0.7489, 0.3344, 0.4737, 0.7489, 0.4737, 0.6677, 0.4989, 0.6677, 0.4989, 0.7489, 0.8323, 0.3597, 0.7511, 0.3597, 0.7511, 0.3344, 0.8323, 0.3344, 0.7511, 0.3903, 0.8323, 0.3903, 0.8323, 0.4156, 0.7511, 0.4156, 0.443, 0.6677, 0.443, 0.7489, 0.4177, 0.7489, 0.4177, 0.6677, 0.6677, 0.3903, 0.7489, 0.3903, 0.7489, 0.4156, 0.6677, 0.4156, 0.193, 0.7511, 0.193, 0.8323, 0.1677, 0.8323, 0.1677, 0.7511, 0.7511, 0.1403, 0.8323, 0.1403, 0.8323, 0.1656, 0.7511, 0.1656, 0.193, 0.6677, 0.193, 0.7489, 0.1677, 0.7489, 0.1677, 0.6677, 0.6677, 0.1403, 0.7489, 0.1403, 0.7489, 0.1656, 0.6677, 0.1656, 0.6677, 0.7237, 0.7489, 0.7237, 0.7489, 0.7489, 0.6677, 0.7489, 0.5263, 0.7511, 0.5263, 0.8323, 0.5011, 0.8323, 0.5011, 0.7511, 0.7511, 0.4737, 0.8323, 0.4737, 0.8323, 0.4989, 0.7511, 0.4989, 0.5263, 0.6677, 0.5263, 0.7489, 0.5011, 0.7489, 0.5011, 0.6677, 0.6677, 0.4737, 0.7489, 0.4737, 0.7489, 0.4989, 0.6677, 0.4989, 0.2763, 0.7511, 0.2763, 0.8323, 0.2511, 0.8323, 0.2511, 0.7511, 0.7511, 0.2237, 0.8323, 0.2237, 0.8323, 0.2489, 0.7511, 0.2489, 0.2763, 0.6677, 0.2763, 0.7489, 0.2511, 0.7489, 0.2511, 0.6677, 0.6677, 0.2237, 0.7489, 0.2237, 0.7489, 0.2489, 0.6677, 0.2489, 0.02632, 0.7511, 0.02632, 0.8323, 0.001056, 0.8323, 0.001056, 0.7511, 0.6097, 0.7511, 0.6097, 0.8323, 0.5844, 0.8323, 0.5844, 0.7511, 0.02632, 0.6677, 0.02632, 0.7489, 0.001056, 0.7489, 0.001056, 0.6677, 0.6097, 0.6677, 0.6097, 0.7489, 0.5844, 0.7489, 0.5844, 0.6677, 0.6677, 0.557, 0.7489, 0.557, 0.7489, 0.5823, 0.6677, 0.5823, 0.3597, 0.7511, 0.3597, 0.8323, 0.3344, 0.8323, 0.3344, 0.7511, 0.7511, 0.307, 0.8323, 0.307, 0.8323, 0.3323, 0.7511, 0.3323, 0.3597, 0.6677, 0.3597, 0.7489, 0.3344, 0.7489, 0.3344, 0.6677, 0.6677, 0.307, 0.7489, 0.307, 0.7489, 0.3323, 0.6677, 0.3323, 0.1097, 0.7511, 0.1097, 0.8323, 0.08439, 0.8323, 0.08439, 0.7511, 0.693, 0.7511, 0.693, 0.8323, 0.6677, 0.8323, 0.6677, 0.7511, 0.1097, 0.6677, 0.1097, 0.7489, 0.08439, 0.7489, 0.08439, 0.6677, 0.6677, 0.05701, 0.7489, 0.05701, 0.7489, 0.08228, 0.6677, 0.08228, 0.6677, 0.6403, 0.7489, 0.6403, 0.7489, 0.6656, 0.6677, 0.6656, 0.443, 0.7511, 0.443, 0.8323, 0.4177, 0.8323, 0.4177, 0.7511, 0.7511, 0.05701, 0.8323, 0.05701, 0.8323, 0.08228, 0.7511, 0.08228, 0.02632, 0.7489, 0.02632, 0.6677, 0.05701, 0.6677, 0.05701, 0.7489, 0.1097, 0.7489, 0.1097, 0.6677, 0.1403, 0.6677, 0.1403, 0.7489, 0.193, 0.7489, 0.193, 0.6677, 0.2237, 0.6677, 0.2237, 0.7489, 0.2763, 0.7489, 0.2763, 0.6677, 0.307, 0.6677, 0.307, 0.7489, 0.3597, 0.7489, 0.3597, 0.6677, 0.3903, 0.6677, 0.3903, 0.7489, 0.443, 0.7489, 0.443, 0.6677, 0.4737, 0.6677, 0.4737, 0.7489, 0.5263, 0.7489, 0.5263, 0.6677, 0.557, 0.6677, 0.557, 0.7489, 0.6097, 0.7489, 0.6097, 0.6677, 0.6403, 0.6677, 0.6403, 0.7489, 0.7489, 0.05701, 0.6677, 0.05701, 0.6677, 0.02632, 0.7489, 0.02632, 0.7489, 0.1403, 0.6677, 0.1403, 0.6677, 0.1097, 0.7489, 0.1097, 0.7489, 0.2237, 0.6677, 0.2237, 0.6677, 0.193, 0.7489, 0.193, 0.7489, 0.307, 0.6677, 0.307, 0.6677, 0.2763, 0.7489, 0.2763, 0.7489, 0.3903, 0.6677, 0.3903, 0.6677, 0.3597, 0.7489, 0.3597, 0.7489, 0.4737, 0.6677, 0.4737, 0.6677, 0.443, 0.7489, 0.443, 0.7489, 0.557, 0.6677, 0.557, 0.6677, 0.5263, 0.7489, 0.5263, 0.7489, 0.6403, 0.6677, 0.6403, 0.6677, 0.6097, 0.7489, 0.6097, 0.7489, 0.7237, 0.6677, 0.7237, 0.6677, 0.693, 0.7489, 0.693, 0.02632, 0.8323, 0.02632, 0.7511, 0.05701, 0.7511, 0.05701, 0.8323, 0.1097, 0.8323, 0.1097, 0.7511, 0.1403, 0.7511, 0.1403, 0.8323, 0.193, 0.8323, 0.193, 0.7511, 0.2237, 0.7511, 0.2237, 0.8323, 0.2763, 0.8323, 0.2763, 0.7511, 0.307, 0.7511, 0.307, 0.8323, 0.3597, 0.8323, 0.3597, 0.7511, 0.3903, 0.7511, 0.3903, 0.8323, 0.443, 0.8323, 0.443, 0.7511, 0.4737, 0.7511, 0.4737, 0.8323, 0.5263, 0.8323, 0.5263, 0.7511, 0.557, 0.7511, 0.557, 0.8323, 0.6097, 0.8323, 0.6097, 0.7511, 0.6403, 0.7511, 0.6403, 0.8323, 0.693, 0.8323, 0.693, 0.7511, 0.7237, 0.7511, 0.7237, 0.8323, 0.8323, 0.05701, 0.7511, 0.05701, 0.7511, 0.02632, 0.8323, 0.02632, 0.8323, 0.1403, 0.7511, 0.1403, 0.7511, 0.1097, 0.8323, 0.1097, 0.8323, 0.2237, 0.7511, 0.2237, 0.7511, 0.193, 0.8323, 0.193, 0.8323, 0.307, 0.7511, 0.307, 0.7511, 0.2763, 0.8323, 0.2763, 0.8323, 0.3903, 0.7511, 0.3903, 0.7511, 0.3597, 0.8323, 0.3597, 0.8323, 0.4737, 0.7511, 0.4737, 0.7511, 0.443, 0.8323, 0.443, 0.7111, 0.9238, 0.7044, 0.9238, 0.7044, 0.9238, 0.7111, 0.9238, 0.9156, 0.4989, 0.9156, 0.4177, 0.9156, 0.4177, 0.9156, 0.4989, 0.1677, 0.9156, 0.2489, 0.9156, 0.2489, 0.9156, 0.1677, 0.9156, 0.9156, 0.5823, 0.9156, 0.5011, 0.9156, 0.5011, 0.9156, 0.5823, 0.2511, 0.9156, 0.3323, 0.9156, 0.3323, 0.9156, 0.2511, 0.9156, 0.9156, 0.6656, 0.9156, 0.5844, 0.9156, 0.5844, 0.9156, 0.6656, 0.3344, 0.9156, 0.4156, 0.9156, 0.4156, 0.9156, 0.3344, 0.9156, 0.9156, 0.7489, 0.9156, 0.6677, 0.9156, 0.6677, 0.9156, 0.7489, 0.4177, 0.9156, 0.4989, 0.9156, 0.4989, 0.9156, 0.4177, 0.9156, 0.9156, 0.8323, 0.9156, 0.7511, 0.9156, 0.7511, 0.9156, 0.8323, 0.5011, 0.9156, 0.5823, 0.9156, 0.5823, 0.9156, 0.5011, 0.9156, 0.9156, 0.9156, 0.9156, 0.8344, 0.9156, 0.8344, 0.9156, 0.9156, 0.5844, 0.9156, 0.6656, 0.9156, 0.6656, 0.9156, 0.5844, 0.9156, 0.001056, 0.9989, 0.08228, 0.9989, 0.08228, 0.9989, 0.001056, 0.9989, 0.6677, 0.9156, 0.7489, 0.9156, 0.7489, 0.9156, 0.6677, 0.9156, 0.4177, 0.9989, 0.4989, 0.9989, 0.4989, 0.9989, 0.4177, 0.9989, 0.08439, 0.9989, 0.1656, 0.9989, 0.1656, 0.9989, 0.08439, 0.9989, 0.7511, 0.9156, 0.8323, 0.9156, 0.8323, 0.9156, 0.7511, 0.9156, 0.5011, 0.9989, 0.5823, 0.9989, 0.5823, 0.9989, 0.5011, 0.9989, 0.1677, 0.9989, 0.2489, 0.9989, 0.2489, 0.9989, 0.1677, 0.9989, 0.9156, 0.08228, 0.9156, 0.001056, 0.9156, 0.001056, 0.9156, 0.08228, 0.8323, 0.6656, 0.8323, 0.5844, 0.8323, 0.5844, 0.8323, 0.6656, 0.2511, 0.9989, 0.3323, 0.9989, 0.3323, 0.9989, 0.2511, 0.9989, 0.9156, 0.1656, 0.9156, 0.08439, 0.9156, 0.08439, 0.9156, 0.1656, 0.8323, 0.7489, 0.8323, 0.6677, 0.8323, 0.6677, 0.8323, 0.7489, 0.3344, 0.9989, 0.4156, 0.9989, 0.4156, 0.9989, 0.3344, 0.9989, 0.9156, 0.2489, 0.9156, 0.1677, 0.9156, 0.1677, 0.9156, 0.2489, 0.8323, 0.8323, 0.8323, 0.7511, 0.8323, 0.7511, 0.8323, 0.8323, 0.8323, 0.5823, 0.8323, 0.5011, 0.8323, 0.5011, 0.8323, 0.5823, 0.9156, 0.3323, 0.9156, 0.2511, 0.9156, 0.2511, 0.9156, 0.3323, 0.001056, 0.9156, 0.08228, 0.9156, 0.08228, 0.9156, 0.001056, 0.9156, 0.9156, 0.4156, 0.9156, 0.3344, 0.9156, 0.3344, 0.9156, 0.4156, 0.7178, 0.9912, 0.7111, 0.9925, 0.7117, 0.9986, 0.7195, 0.997, 0.724, 0.9886, 0.7178, 0.9912, 0.7195, 0.997, 0.7269, 0.994, 0.7297, 0.9848, 0.724, 0.9886, 0.7269, 0.994, 0.7335, 0.9895, 0.7345, 0.9801, 0.7297, 0.9848, 0.7335, 0.9895, 0.7391, 0.9839, 0.7382, 0.9744, 0.7345, 0.9801, 0.7391, 0.9839, 0.7436, 0.9773, 0.7408, 0.9682, 0.7382, 0.9744, 0.7436, 0.9773, 0.7466, 0.9699, 0.7421, 0.9615, 0.7408, 0.9682, 0.7466, 0.9699, 0.7482, 0.9621, 0.7421, 0.9548, 0.7421, 0.9615, 0.7482, 0.9621, 0.7482, 0.9542, 0.7408, 0.9481, 0.7421, 0.9548, 0.7482, 0.9542, 0.7466, 0.9463, 0.7382, 0.9419, 0.7408, 0.9481, 0.7466, 0.9463, 0.7436, 0.939, 0.7345, 0.9362, 0.7382, 0.9419, 0.7436, 0.939, 0.7391, 0.9324, 0.7297, 0.9314, 0.7345, 0.9362, 0.7391, 0.9324, 0.7335, 0.9267, 0.724, 0.9277, 0.7297, 0.9314, 0.7335, 0.9267, 0.7269, 0.9223, 0.7178, 0.9251, 0.724, 0.9277, 0.7269, 0.9223, 0.7195, 0.9193, 0.7111, 0.9238, 0.7178, 0.9251, 0.7195, 0.9193, 0.7117, 0.9177, 0.7044, 0.9238, 0.7111, 0.9238, 0.7117, 0.9177, 0.7038, 0.9177, 0.6977, 0.9251, 0.7044, 0.9238, 0.7038, 0.9177, 0.696, 0.9193, 0.6915, 0.9277, 0.6977, 0.9251, 0.696, 0.9193, 0.6886, 0.9223, 0.6858, 0.9314, 0.6915, 0.9277, 0.6886, 0.9223, 0.682, 0.9267, 0.681, 0.9362, 0.6858, 0.9314, 0.682, 0.9267, 0.6764, 0.9324, 0.6773, 0.9419, 0.681, 0.9362, 0.6764, 0.9324, 0.6719, 0.939, 0.6747, 0.9481, 0.6773, 0.9419, 0.6719, 0.939, 0.6689, 0.9463, 0.6734, 0.9548, 0.6747, 0.9481, 0.6689, 0.9463, 0.6673, 0.9542, 0.6734, 0.9615, 0.6734, 0.9548, 0.6673, 0.9542, 0.6673, 0.9621, 0.6747, 0.9682, 0.6734, 0.9615, 0.6673, 0.9621, 0.6689, 0.9699, 0.6773, 0.9744, 0.6747, 0.9682, 0.6689, 0.9699, 0.6719, 0.9773, 0.681, 0.9801, 0.6773, 0.9744, 0.6719, 0.9773, 0.6764, 0.9839, 0.6858, 0.9848, 0.681, 0.9801, 0.6764, 0.9839, 0.682, 0.9895, 0.6915, 0.9886, 0.6858, 0.9848, 0.682, 0.9895, 0.6886, 0.994, 0.6977, 0.9912, 0.6915, 0.9886, 0.6886, 0.994, 0.696, 0.997, 0.7044, 0.9925, 0.6977, 0.9912, 0.696, 0.997, 0.7038, 0.9986, 0.7111, 0.9925, 0.7044, 0.9925, 0.7038, 0.9986, 0.7117, 0.9986, 0.7111, 0.9925, 0.7178, 0.9912, 0.724, 0.9886, 0.7297, 0.9848, 0.7345, 0.9801, 0.7382, 0.9744, 0.7408, 0.9682, 0.7421, 0.9615, 0.7421, 0.9548, 0.7408, 0.9481, 0.7382, 0.9419, 0.7345, 0.9362, 0.7297, 0.9314, 0.724, 0.9277, 0.7178, 0.9251, 0.7111, 0.9238, 0.7044, 0.9238, 0.6977, 0.9251, 0.6915, 0.9277, 0.6858, 0.9314, 0.681, 0.9362, 0.6773, 0.9419, 0.6747, 0.9481, 0.6734, 0.9548, 0.6734, 0.9615, 0.6747, 0.9682, 0.6773, 0.9744, 0.681, 0.9801, 0.6858, 0.9848, 0.6915, 0.9886, 0.6977, 0.9912, 0.7044, 0.9925, 0.724, 0.9886, 0.7297, 0.9848, 0.7297, 0.9848, 0.724, 0.9886, 0.6915, 0.9886, 0.6977, 0.9912, 0.6977, 0.9912, 0.6915, 0.9886, 0.7044, 0.9238, 0.6977, 0.9251, 0.6977, 0.9251, 0.7044, 0.9238, 0.7297, 0.9848, 0.7345, 0.9801, 0.7345, 0.9801, 0.7297, 0.9848, 0.6977, 0.9912, 0.7044, 0.9925, 0.7044, 0.9925, 0.6977, 0.9912, 0.6977, 0.9251, 0.6915, 0.9277, 0.6915, 0.9277, 0.6977, 0.9251, 0.7345, 0.9801, 0.7382, 0.9744, 0.7382, 0.9744, 0.7345, 0.9801, 0.7044, 0.9925, 0.7111, 0.9925, 0.7111, 0.9925, 0.7044, 0.9925, 0.6915, 0.9277, 0.6858, 0.9314, 0.6858, 0.9314, 0.6915, 0.9277, 0.7382, 0.9744, 0.7408, 0.9682, 0.7408, 0.9682, 0.7382, 0.9744, 0.6858, 0.9314, 0.681, 0.9362, 0.681, 0.9362, 0.6858, 0.9314, 0.7408, 0.9682, 0.7421, 0.9615, 0.7421, 0.9615, 0.7408, 0.9682, 0.681, 0.9362, 0.6773, 0.9419, 0.6773, 0.9419, 0.681, 0.9362, 0.7421, 0.9615, 0.7421, 0.9548, 0.7421, 0.9548, 0.7421, 0.9615, 0.6773, 0.9419, 0.6747, 0.9481, 0.6747, 0.9481, 0.6773, 0.9419, 0.7421, 0.9548, 0.7408, 0.9481, 0.7408, 0.9481, 0.7421, 0.9548, 0.6747, 0.9481, 0.6734, 0.9548, 0.6734, 0.9548, 0.6747, 0.9481, 0.7408, 0.9481, 0.7382, 0.9419, 0.7382, 0.9419, 0.7408, 0.9481, 0.6734, 0.9548, 0.6734, 0.9615, 0.6734, 0.9615, 0.6734, 0.9548, 0.7382, 0.9419, 0.7345, 0.9362, 0.7345, 0.9362, 0.7382, 0.9419, 0.6734, 0.9615, 0.6747, 0.9682, 0.6747, 0.9682, 0.6734, 0.9615, 0.7345, 0.9362, 0.7297, 0.9314, 0.7297, 0.9314, 0.7345, 0.9362, 0.6747, 0.9682, 0.6773, 0.9744, 0.6773, 0.9744, 0.6747, 0.9682, 0.7297, 0.9314, 0.724, 0.9277, 0.724, 0.9277, 0.7297, 0.9314, 0.6773, 0.9744, 0.681, 0.9801, 0.681, 0.9801, 0.6773, 0.9744, 0.724, 0.9277, 0.7178, 0.9251, 0.7178, 0.9251, 0.724, 0.9277, 0.7111, 0.9925, 0.7178, 0.9912, 0.7178, 0.9912, 0.7111, 0.9925, 0.681, 0.9801, 0.6858, 0.9848, 0.6858, 0.9848, 0.681, 0.9801, 0.7178, 0.9251, 0.7111, 0.9238, 0.7111, 0.9238, 0.7178, 0.9251, 0.7178, 0.9912, 0.724, 0.9886, 0.724, 0.9886, 0.7178, 0.9912, 0.6858, 0.9848, 0.6915, 0.9886, 0.6915, 0.9886, 0.6858, 0.9848, 0.7111, 0.9925, 0.7178, 0.9912, 0.724, 0.9886, 0.7297, 0.9848, 0.7345, 0.9801, 0.7382, 0.9744, 0.7408, 0.9682, 0.7421, 0.9615, 0.7421, 0.9548, 0.7408, 0.9481, 0.7382, 0.9419, 0.7345, 0.9362, 0.7297, 0.9314, 0.724, 0.9277, 0.7178, 0.9251, 0.7111, 0.9238, 0.7044, 0.9238, 0.6977, 0.9251, 0.6915, 0.9277, 0.6858, 0.9314, 0.681, 0.9362, 0.6773, 0.9419, 0.6747, 0.9481, 0.6734, 0.9548, 0.6734, 0.9615, 0.6747, 0.9682, 0.6773, 0.9744, 0.681, 0.9801, 0.6858, 0.9848, 0.6915, 0.9886, 0.6977, 0.9912, 0.7044, 0.9925, 0.7111, 0.9925, 0.7178, 0.9912, 0.724, 0.9886, 0.7297, 0.9848, 0.7345, 0.9801, 0.7382, 0.9744, 0.7408, 0.9682, 0.7421, 0.9615, 0.7421, 0.9548, 0.7408, 0.9481, 0.7382, 0.9419, 0.7345, 0.9362, 0.7297, 0.9314, 0.724, 0.9277, 0.7178, 0.9251, 0.7111, 0.9238, 0.7044, 0.9238, 0.6977, 0.9251, 0.6915, 0.9277, 0.6858, 0.9314, 0.681, 0.9362, 0.6773, 0.9419, 0.6747, 0.9481, 0.6734, 0.9548, 0.6734, 0.9615, 0.6747, 0.9682, 0.6773, 0.9744, 0.681, 0.9801, 0.6858, 0.9848, 0.6915, 0.9886, 0.6977, 0.9912, 0.7044, 0.9925])
me_cylinder.materials.append(mat_material_001)
me_cylinder.use_paint_bone_selection = False
me_cylinder.use_paint_mask = True
me_cylinder.update()

# ---- objects
ob_light = bpy.data.objects.new('Light', light_light)
ob_camera = bpy.data.objects.new('Camera', cam_camera)
ob_cylinder = bpy.data.objects.new('Cylinder', me_cylinder)

# ---- transforms, parenting, visibility, modifiers, constraints
ob_light.location = (4.076, 1.005, 5.904)
ob_light.rotation_euler = (0.6503, 0.05522, 1.866)
ob_light.lock_rotations_4d = False
ob_light.empty_display_type = 'ARROWS'
ob_light.color = (0.0, 0.0, 0.0, 0.0)
ob_light.lineart.crease_threshold = 0.0
ob_camera.location = (7.359, -6.926, 4.958)
ob_camera.rotation_euler = (1.109, 0.0, 0.8149)
ob_camera.lock_rotations_4d = False
ob_camera.empty_display_type = 'ARROWS'
ob_camera.color = (0.0, 0.0, 0.0, 0.0)
ob_camera.display_type = 'WIRE'
ob_camera.lineart.crease_threshold = 0.0
ob_cylinder.location = (0.0, 0.0, 0.0)
ob_cylinder.scale = (0.225, 0.225, 0.4)

# ---- collection membership
col_collection.objects.link(ob_light)
col_collection.objects.link(ob_camera)
col_collection.objects.link(ob_cylinder)

# ---- scene / render settings (as saved in the file)
scene.camera = ob_camera
scene.frame_start = 1; scene.frame_end = 250; scene.frame_set(211)
scene.render.engine = 'BLENDER_EEVEE_NEXT'
bpy.context.view_layer.update()
